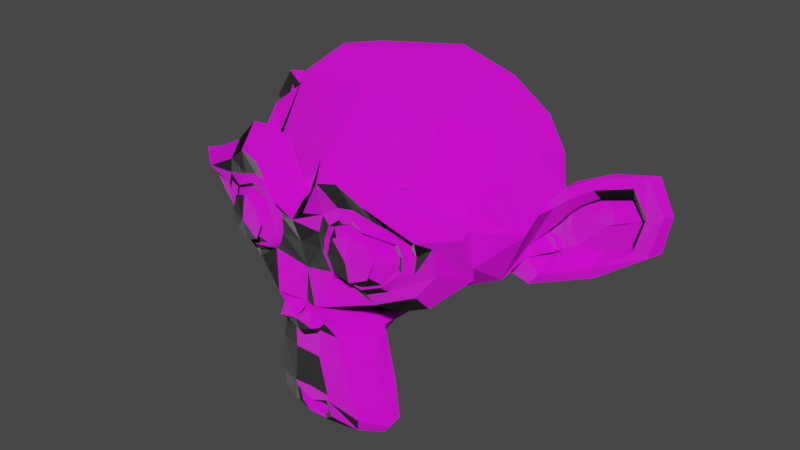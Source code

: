 # Source: monkey.blend  (saved by Blender 3.6.14; exported with 4.5.12 LTS)
import bpy
from mathutils import Matrix  # noqa: F401  (used for matrix-valued properties, if any)

bpy.ops.wm.read_factory_settings(use_empty=True)
scene = bpy.context.scene
scene.name = 'Scene'

# ---- collections
col_collection = bpy.data.collections.new('Collection'); scene.collection.children.link(col_collection)

# ---- images (referenced by path relative to the original .blend; pixels are not part of the script)
import os
ASSET_DIR = os.environ.get("B2B_ASSET_DIR", "")  # directory of the original .blend (textures are referenced by path, not embedded)
HERE = os.path.dirname(os.path.abspath(__file__))  # packed textures are extracted next to this script under _unpacked/

def load_image(name, relpath, width, height, colorspace="sRGB"):
    """Load a texture the original file referenced (path relative to the .blend, or extracted next to this script)."""
    p = next((c for c in (os.path.join(HERE, relpath), os.path.join(ASSET_DIR, relpath)) if relpath and os.path.exists(c)), "")
    if p:
        img = bpy.data.images.load(p, check_existing=True)
        img.name = name
    else:  # same state as the original file: an image datablock whose file is absent (Cycles renders it pink)
        img = bpy.data.images.new(name, width, height)
        img.source = "FILE"
        img.filepath = "//" + (relpath or name)
    img.colorspace_settings.name = colorspace
    return img
img_monkey_texture = load_image('monkey_texture', 'monkey_texture.png', 1024, 1024, 'sRGB')
img_monkey_texture_normal_png = load_image('monkey_texture_normal.png', 'monkey_texture_normal.png', 1024, 1024, 'sRGB')

# ---- materials (node trees are filled in below, after node groups)
mat_monkey_material = bpy.data.materials.new('monkey_material')
mat_monkey_material.alpha_threshold = 0.0
mat_monkey_material.use_transparent_shadow = False
mat_monkey_material.roughness = 0.5
mat_monkey_material.line_color = (0.0, 0.0, 0.0, 1.0)

# ---- material node trees
mat_monkey_material.use_nodes = True; mat_monkey_material.node_tree.nodes.clear()
_N = mat_monkey_material.node_tree.nodes; _L = mat_monkey_material.node_tree.links
n0 = _N.new('ShaderNodeOutputMaterial'); n0.name = 'Material Output'; n0.location = (300, 300)
n1 = _N.new('ShaderNodeBsdfPrincipled'); n1.name = 'Principled BSDF'; n1.location = (10, 300)
n1.distribution = 'GGX'
n1.subsurface_method = 'RANDOM_WALK_SKIN'
n1.inputs[3].default_value = 1.45
n1.inputs[27].default_value = (0.0, 0.0, 0.0, 1.0)
n1.inputs[28].default_value = 1.0
n2 = _N.new('ShaderNodeTexImage'); n2.name = 'Image Texture'; n2.location = (-496, 350)
n2.image = img_monkey_texture
n2.interpolation = 'Closest'
n3 = _N.new('ShaderNodeTexImage'); n3.name = 'Image Texture.001'; n3.location = (-448, -163)
n3.image = img_monkey_texture_normal_png
_L.new(n1.outputs[0], n0.inputs[0])
_L.new(n2.outputs[0], n1.inputs[0])
_L.new(n3.outputs[0], n1.inputs[5])
n0.is_active_output = True

# ---- world
world_world = bpy.data.worlds.new('World'); scene.world = world_world
world_world.use_nodes = True; world_world.node_tree.nodes.clear()
_N = world_world.node_tree.nodes; _L = world_world.node_tree.links
n0 = _N.new('ShaderNodeOutputWorld'); n0.name = 'World Output'; n0.location = (300, 300)
n1 = _N.new('ShaderNodeBackground'); n1.name = 'Background'; n1.location = (10, 300)
n1.inputs[0].default_value = (0.05088, 0.05088, 0.05088, 1.0)
_L.new(n1.outputs[0], n0.inputs[0])
n0.is_active_output = True
world_world.color = (0.05088, 0.05088, 0.05088)
world_world.use_sun_shadow = False
world_world.sun_shadow_jitter_overblur = 0.0

# ---- meshes
me_suzanne = bpy.data.meshes.new('Suzanne')
me_suzanne.from_pydata([(0.4375, -0.7656, 0.1641), (-0.4375, -0.7656, 0.1641), (0.5, -0.6875, 0.09375), (-0.5, -0.6875, 0.09375), (0.5469, -0.5781, 0.05469), (-0.5469, -0.5781, 0.05469), (0.3516, -0.6172, -0.02344), (-0.3516, -0.6172, -0.02344), (0.3516, -0.7188, 0.03125), (-0.3516, -0.7188, 0.03125), (0.3516, -0.7812, 0.1328), (-0.3516, -0.7812, 0.1328), (0.2734, -0.7969, 0.1641), (-0.2734, -0.7969, 0.1641), (0.2031, -0.7422, 0.09375), (-0.2031, -0.7422, 0.09375), (0.1562, -0.6484, 0.05469), (-0.1562, -0.6484, 0.05469), (0.07812, -0.6562, 0.2422), (-0.07812, -0.6562, 0.2422), (0.1406, -0.7422, 0.2422), (-0.1406, -0.7422, 0.2422), (0.2422, -0.7969, 0.2422), (-0.2422, -0.7969, 0.2422), (0.2734, -0.7969, 0.3281), (-0.2734, -0.7969, 0.3281), (0.2031, -0.7422, 0.3906), (-0.2031, -0.7422, 0.3906), (0.1562, -0.6484, 0.4375), (-0.1562, -0.6484, 0.4375), (0.3516, -0.6172, 0.5156), (-0.3516, -0.6172, 0.5156), (0.3516, -0.7188, 0.4531), (-0.3516, -0.7188, 0.4531), (0.3516, -0.7812, 0.3594), (-0.3516, -0.7812, 0.3594), (0.4375, -0.7656, 0.3281), (-0.4375, -0.7656, 0.3281), (0.5, -0.6875, 0.3906), (-0.5, -0.6875, 0.3906), (0.5469, -0.5781, 0.4375), (-0.5469, -0.5781, 0.4375), (0.625, -0.5625, 0.2422), (-0.625, -0.5625, 0.2422), (0.5625, -0.6719, 0.2422), (-0.5625, -0.6719, 0.2422), (0.4688, -0.7578, 0.2422), (-0.4688, -0.7578, 0.2422), (0.4766, -0.7734, 0.2422), (-0.4766, -0.7734, 0.2422), (0.4453, -0.7812, 0.3359), (-0.4453, -0.7812, 0.3359), (0.3516, -0.8047, 0.375), (-0.3516, -0.8047, 0.375), (0.2656, -0.8203, 0.3359), (-0.2656, -0.8203, 0.3359), (0.2266, -0.8203, 0.2422), (-0.2266, -0.8203, 0.2422), (0.2656, -0.8203, 0.1562), (-0.2656, -0.8203, 0.1562), (0.3516, -0.8281, 0.2422), (-0.3516, -0.8281, 0.2422), (0.3516, -0.8047, 0.1172), (-0.3516, -0.8047, 0.1172), (0.4453, -0.7812, 0.1562), (-0.4453, -0.7812, 0.1562), (0.0, -0.7422, 0.4297), (0.0, -0.8203, 0.3516), (0.0, -0.7344, -0.6797), (0.0, -0.7812, -0.3203), (0.0, -0.7969, -0.1875), (0.0, -0.7188, -0.7734), (0.0, -0.6016, 0.4062), (0.0, -0.5703, 0.5703), (0.0, 0.5469, 0.8984), (0.0, 0.8516, 0.5625), (0.0, 0.8281, 0.07031), (0.0, 0.3516, -0.3828), (0.2031, -0.5625, -0.1875), (-0.2031, -0.5625, -0.1875), (0.3125, -0.5703, -0.4375), (-0.3125, -0.5703, -0.4375), (0.3516, -0.5703, -0.6953), (-0.3516, -0.5703, -0.6953), (0.3672, -0.5312, -0.8906), (-0.3672, -0.5312, -0.8906), (0.3281, -0.5234, -0.9453), (-0.3281, -0.5234, -0.9453), (0.1797, -0.5547, -0.9688), (-0.1797, -0.5547, -0.9688), (0.0, -0.5781, -0.9844), (0.4375, -0.5312, -0.1406), (-0.4375, -0.5312, -0.1406), (0.6328, -0.5391, -0.03906), (-0.6328, -0.5391, -0.03906), (0.8281, -0.4453, 0.1484), (-0.8281, -0.4453, 0.1484), (0.8594, -0.5938, 0.4297), (-0.8594, -0.5938, 0.4297), (0.7109, -0.625, 0.4844), (-0.7109, -0.625, 0.4844), (0.4922, -0.6875, 0.6016), (-0.4922, -0.6875, 0.6016), (0.3203, -0.7344, 0.7578), (-0.3203, -0.7344, 0.7578), (0.1562, -0.7578, 0.7188), (-0.1562, -0.7578, 0.7188), (0.0625, -0.75, 0.4922), (-0.0625, -0.75, 0.4922), (0.1641, -0.7734, 0.4141), (-0.1641, -0.7734, 0.4141), (0.125, -0.7656, 0.3047), (-0.125, -0.7656, 0.3047), (0.2031, -0.7422, 0.09375), (-0.2031, -0.7422, 0.09375), (0.375, -0.7031, 0.01562), (-0.375, -0.7031, 0.01562), (0.4922, -0.6719, 0.0625), (-0.4922, -0.6719, 0.0625), (0.625, -0.6484, 0.1875), (-0.625, -0.6484, 0.1875), (0.6406, -0.6484, 0.2969), (-0.6406, -0.6484, 0.2969), (0.6016, -0.6641, 0.375), (-0.6016, -0.6641, 0.375), (0.4297, -0.7188, 0.4375), (-0.4297, -0.7188, 0.4375), (0.25, -0.7578, 0.4688), (-0.25, -0.7578, 0.4688), (0.0, -0.7344, -0.7656), (0.1094, -0.7344, -0.7188), (-0.1094, -0.7344, -0.7188), (0.1172, -0.7109, -0.8359), (-0.1172, -0.7109, -0.8359), (0.0625, -0.6953, -0.8828), (-0.0625, -0.6953, -0.8828), (0.0, -0.6875, -0.8906), (0.0, -0.75, -0.1953), (0.0, -0.7422, -0.1406), (0.1016, -0.7422, -0.1484), (-0.1016, -0.7422, -0.1484), (0.125, -0.75, -0.2266), (-0.125, -0.75, -0.2266), (0.08594, -0.7422, -0.2891), (-0.08594, -0.7422, -0.2891), (0.3984, -0.6719, -0.04688), (-0.3984, -0.6719, -0.04688), (0.6172, -0.625, 0.05469), (-0.6172, -0.625, 0.05469), (0.7266, -0.6016, 0.2031), (-0.7266, -0.6016, 0.2031), (0.7422, -0.6562, 0.375), (-0.7422, -0.6562, 0.375), (0.6875, -0.7266, 0.4141), (-0.6875, -0.7266, 0.4141), (0.4375, -0.7969, 0.5469), (-0.4375, -0.7969, 0.5469), (0.3125, -0.8359, 0.6406), (-0.3125, -0.8359, 0.6406), (0.2031, -0.8516, 0.6172), (-0.2031, -0.8516, 0.6172), (0.1016, -0.8438, 0.4297), (-0.1016, -0.8438, 0.4297), (0.125, -0.8125, -0.1016), (-0.125, -0.8125, -0.1016), (0.2109, -0.7109, -0.4453), (-0.2109, -0.7109, -0.4453), (0.25, -0.6875, -0.7031), (-0.25, -0.6875, -0.7031), (0.2656, -0.6641, -0.8203), (-0.2656, -0.6641, -0.8203), (0.2344, -0.6328, -0.9141), (-0.2344, -0.6328, -0.9141), (0.1641, -0.6328, -0.9297), (-0.1641, -0.6328, -0.9297), (0.0, -0.6406, -0.9453), (0.0, -0.7266, 0.04688), (0.0, -0.7656, 0.2109), (0.3281, -0.7422, 0.4766), (-0.3281, -0.7422, 0.4766), (0.1641, -0.75, 0.1406), (-0.1641, -0.75, 0.1406), (0.1328, -0.7578, 0.2109), (-0.1328, -0.7578, 0.2109), (0.1172, -0.7344, -0.6875), (-0.1172, -0.7344, -0.6875), (0.07812, -0.75, -0.4453), (-0.07812, -0.75, -0.4453), (0.0, -0.75, -0.4453), (0.0, -0.7422, -0.3281), (0.09375, -0.7812, -0.2734), (-0.09375, -0.7812, -0.2734), (0.1328, -0.7969, -0.2266), (-0.1328, -0.7969, -0.2266), (0.1094, -0.7812, -0.1328), (-0.1094, -0.7812, -0.1328), (0.03906, -0.7812, -0.125), (-0.03906, -0.7812, -0.125), (0.0, -0.8281, -0.2031), (0.04688, -0.8125, -0.1484), (-0.04688, -0.8125, -0.1484), (0.09375, -0.8125, -0.1562), (-0.09375, -0.8125, -0.1562), (0.1094, -0.8281, -0.2266), (-0.1094, -0.8281, -0.2266), (0.07812, -0.8047, -0.25), (-0.07812, -0.8047, -0.25), (0.0, -0.8047, -0.2891), (0.2578, -0.5547, -0.3125), (-0.2578, -0.5547, -0.3125), (0.1641, -0.7109, -0.2422), (-0.1641, -0.7109, -0.2422), (0.1797, -0.7109, -0.3125), (-0.1797, -0.7109, -0.3125), (0.2344, -0.5547, -0.25), (-0.2344, -0.5547, -0.25), (0.0, -0.6875, -0.875), (0.04688, -0.6875, -0.8672), (-0.04688, -0.6875, -0.8672), (0.09375, -0.7109, -0.8203), (-0.09375, -0.7109, -0.8203), (0.09375, -0.7266, -0.7422), (-0.09375, -0.7266, -0.7422), (0.0, -0.6562, -0.7812), (0.09375, -0.6641, -0.75), (-0.09375, -0.6641, -0.75), (0.09375, -0.6406, -0.8125), (-0.09375, -0.6406, -0.8125), (0.04688, -0.6328, -0.8516), (-0.04688, -0.6328, -0.8516), (0.0, -0.6328, -0.8594), (0.1719, -0.7812, 0.2188), (-0.1719, -0.7812, 0.2188), (0.1875, -0.7734, 0.1562), (-0.1875, -0.7734, 0.1562), (0.3359, -0.7578, 0.4297), (-0.3359, -0.7578, 0.4297), (0.2734, -0.7734, 0.4219), (-0.2734, -0.7734, 0.4219), (0.4219, -0.7734, 0.3984), (-0.4219, -0.7734, 0.3984), (0.5625, -0.6953, 0.3516), (-0.5625, -0.6953, 0.3516), (0.5859, -0.6875, 0.2891), (-0.5859, -0.6875, 0.2891), (0.5781, -0.6797, 0.1953), (-0.5781, -0.6797, 0.1953), (0.4766, -0.7188, 0.1016), (-0.4766, -0.7188, 0.1016), (0.375, -0.7422, 0.0625), (-0.375, -0.7422, 0.0625), (0.2266, -0.7812, 0.1094), (-0.2266, -0.7812, 0.1094), (0.1797, -0.7812, 0.2969), (-0.1797, -0.7812, 0.2969), (0.2109, -0.7812, 0.375), (-0.2109, -0.7812, 0.375), (0.2344, -0.7578, 0.3594), (-0.2344, -0.7578, 0.3594), (0.1953, -0.7578, 0.2969), (-0.1953, -0.7578, 0.2969), (0.2422, -0.7578, 0.125), (-0.2422, -0.7578, 0.125), (0.375, -0.7266, 0.08594), (-0.375, -0.7266, 0.08594), (0.4609, -0.7031, 0.1172), (-0.4609, -0.7031, 0.1172), (0.5469, -0.6719, 0.2109), (-0.5469, -0.6719, 0.2109), (0.5547, -0.6719, 0.2812), (-0.5547, -0.6719, 0.2812), (0.5312, -0.6797, 0.3359), (-0.5312, -0.6797, 0.3359), (0.4141, -0.75, 0.3906), (-0.4141, -0.75, 0.3906), (0.2812, -0.7656, 0.3984), (-0.2812, -0.7656, 0.3984), (0.3359, -0.75, 0.4062), (-0.3359, -0.75, 0.4062), (0.2031, -0.75, 0.1719), (-0.2031, -0.75, 0.1719), (0.1953, -0.75, 0.2266), (-0.1953, -0.75, 0.2266), (0.1094, -0.6094, 0.4609), (-0.1094, -0.6094, 0.4609), (0.1953, -0.6172, 0.6641), (-0.1953, -0.6172, 0.6641), (0.3359, -0.5938, 0.6875), (-0.3359, -0.5938, 0.6875), (0.4844, -0.5547, 0.5547), (-0.4844, -0.5547, 0.5547), (0.6797, -0.4922, 0.4531), (-0.6797, -0.4922, 0.4531), (0.7969, -0.4609, 0.4062), (-0.7969, -0.4609, 0.4062), (0.7734, -0.375, 0.1641), (-0.7734, -0.375, 0.1641), (0.6016, -0.4141, 0.0), (-0.6016, -0.4141, 0.0), (0.4375, -0.4688, -0.09375), (-0.4375, -0.4688, -0.09375), (0.0, -0.2891, 0.8984), (0.0, 0.07812, 0.9844), (0.0, 0.6719, -0.1953), (0.0, -0.1875, -0.4609), (0.0, -0.4609, -0.9766), (0.0, -0.3438, -0.8047), (0.0, -0.3203, -0.5703), (0.0, -0.2812, -0.4844), (0.8516, -0.05469, 0.2344), (-0.8516, -0.05469, 0.2344), (0.8594, 0.04688, 0.3203), (-0.8594, 0.04688, 0.3203), (0.7734, 0.4375, 0.2656), (-0.7734, 0.4375, 0.2656), (0.4609, 0.7031, 0.4375), (-0.4609, 0.7031, 0.4375), (0.7344, -0.07031, -0.04688), (-0.7344, -0.07031, -0.04688), (0.5938, 0.1641, -0.125), (-0.5938, 0.1641, -0.125), (0.6406, 0.4297, -0.007812), (-0.6406, 0.4297, -0.007812), (0.3359, 0.6641, 0.05469), (-0.3359, 0.6641, 0.05469), (0.2344, -0.4062, -0.3516), (-0.2344, -0.4062, -0.3516), (0.1797, -0.2578, -0.4141), (-0.1797, -0.2578, -0.4141), (0.2891, -0.3828, -0.7109), (-0.2891, -0.3828, -0.7109), (0.25, -0.3906, -0.5), (-0.25, -0.3906, -0.5), (0.3281, -0.3984, -0.9141), (-0.3281, -0.3984, -0.9141), (0.1406, -0.3672, -0.7578), (-0.1406, -0.3672, -0.7578), (0.125, -0.3594, -0.5391), (-0.125, -0.3594, -0.5391), (0.1641, -0.4375, -0.9453), (-0.1641, -0.4375, -0.9453), (0.2188, -0.4297, -0.2812), (-0.2188, -0.4297, -0.2812), (0.2109, -0.4688, -0.2266), (-0.2109, -0.4688, -0.2266), (0.2031, -0.5, -0.1719), (-0.2031, -0.5, -0.1719), (0.2109, -0.1641, -0.3906), (-0.2109, -0.1641, -0.3906), (0.2969, 0.2656, -0.3125), (-0.2969, 0.2656, -0.3125), (0.3438, 0.5391, -0.1484), (-0.3438, 0.5391, -0.1484), (0.4531, 0.3828, 0.8672), (-0.4531, 0.3828, 0.8672), (0.4531, 0.07031, 0.9297), (-0.4531, 0.07031, 0.9297), (0.4531, -0.2344, 0.8516), (-0.4531, -0.2344, 0.8516), (0.4609, -0.4297, 0.5234), (-0.4609, -0.4297, 0.5234), (0.7266, -0.3359, 0.4062), (-0.7266, -0.3359, 0.4062), (0.6328, -0.2812, 0.4531), (-0.6328, -0.2812, 0.4531), (0.6406, -0.05469, 0.7031), (-0.6406, -0.05469, 0.7031), (0.7969, -0.125, 0.5625), (-0.7969, -0.125, 0.5625), (0.7969, 0.1172, 0.6172), (-0.7969, 0.1172, 0.6172), (0.6406, 0.1953, 0.75), (-0.6406, 0.1953, 0.75), (0.6406, 0.4453, 0.6797), (-0.6406, 0.4453, 0.6797), (0.7969, 0.3594, 0.5391), (-0.7969, 0.3594, 0.5391), (0.6172, 0.5859, 0.3281), (-0.6172, 0.5859, 0.3281), (0.4844, 0.5469, 0.02344), (-0.4844, 0.5469, 0.02344), (0.8203, 0.2031, 0.3281), (-0.8203, 0.2031, 0.3281), (0.4062, -0.1484, -0.1719), (-0.4062, -0.1484, -0.1719), (0.4297, 0.2109, -0.1953), (-0.4297, 0.2109, -0.1953), (0.8906, 0.2344, 0.4062), (-0.8906, 0.2344, 0.4062), (0.7734, 0.125, -0.1406), (-0.7734, 0.125, -0.1406), (1.039, 0.3281, -0.1016), (-1.039, 0.3281, -0.1016), (1.281, 0.4297, 0.05469), (-1.281, 0.4297, 0.05469), (1.352, 0.4219, 0.3203), (-1.352, 0.4219, 0.3203), (1.234, 0.4219, 0.5078), (-1.234, 0.4219, 0.5078), (1.023, 0.3125, 0.4766), (-1.023, 0.3125, 0.4766), (1.016, 0.2891, 0.4141), (-1.016, 0.2891, 0.4141), (1.188, 0.3906, 0.4375), (-1.188, 0.3906, 0.4375), (1.266, 0.4062, 0.2891), (-1.266, 0.4062, 0.2891), (1.211, 0.4062, 0.07812), (-1.211, 0.4062, 0.07812), (1.031, 0.3047, -0.03906), (-1.031, 0.3047, -0.03906), (0.8281, 0.1328, -0.07031), (-0.8281, 0.1328, -0.07031), (0.9219, 0.2188, 0.3594), (-0.9219, 0.2188, 0.3594), (0.9453, 0.2891, 0.3047), (-0.9453, 0.2891, 0.3047), (0.8828, 0.2109, -0.02344), (-0.8828, 0.2109, -0.02344), (1.039, 0.3672, 0.0), (-1.039, 0.3672, 0.0), (1.188, 0.4453, 0.09375), (-1.188, 0.4453, 0.09375), (1.234, 0.4453, 0.25), (-1.234, 0.4453, 0.25), (1.172, 0.4375, 0.3594), (-1.172, 0.4375, 0.3594), (1.023, 0.3594, 0.3438), (-1.023, 0.3594, 0.3438), (0.8438, 0.2109, 0.2891), (-0.8438, 0.2109, 0.2891), (0.8359, 0.2734, 0.1719), (-0.8359, 0.2734, 0.1719), (0.7578, 0.2734, 0.09375), (-0.7578, 0.2734, 0.09375), (0.8203, 0.2734, 0.08594), (-0.8203, 0.2734, 0.08594), (0.8438, 0.2734, 0.01562), (-0.8438, 0.2734, 0.01562), (0.8125, 0.2734, -0.01562), (-0.8125, 0.2734, -0.01562), (0.7266, 0.07031, 0.0), (-0.7266, 0.07031, 0.0), (0.7188, 0.1719, -0.02344), (-0.7188, 0.1719, -0.02344), (0.7188, 0.1875, 0.03906), (-0.7188, 0.1875, 0.03906), (0.7969, 0.2109, 0.2031), (-0.7969, 0.2109, 0.2031), (0.8906, 0.2656, 0.2422), (-0.8906, 0.2656, 0.2422), (0.8906, 0.3203, 0.2344), (-0.8906, 0.3203, 0.2344), (0.8125, 0.3203, -0.01562), (-0.8125, 0.3203, -0.01562), (0.8516, 0.3203, 0.01562), (-0.8516, 0.3203, 0.01562), (0.8281, 0.3203, 0.07812), (-0.8281, 0.3203, 0.07812), (0.7656, 0.3203, 0.09375), (-0.7656, 0.3203, 0.09375), (0.8438, 0.3203, 0.1719), (-0.8438, 0.3203, 0.1719), (1.039, 0.4141, 0.3281), (-1.039, 0.4141, 0.3281), (1.188, 0.4844, 0.3438), (-1.188, 0.4844, 0.3438), (1.258, 0.4922, 0.2422), (-1.258, 0.4922, 0.2422), (1.211, 0.4844, 0.08594), (-1.211, 0.4844, 0.08594), (1.047, 0.4219, 0.0), (-1.047, 0.4219, 0.0), (0.8828, 0.2656, -0.01562), (-0.8828, 0.2656, -0.01562), (0.9531, 0.3438, 0.2891), (-0.9531, 0.3438, 0.2891), (0.8906, 0.3281, 0.1094), (-0.8906, 0.3281, 0.1094), (0.9375, 0.3359, 0.0625), (-0.9375, 0.3359, 0.0625), (1.0, 0.3672, 0.125), (-1.0, 0.3672, 0.125), (0.9609, 0.3516, 0.1719), (-0.9609, 0.3516, 0.1719), (1.016, 0.375, 0.2344), (-1.016, 0.375, 0.2344), (1.055, 0.3828, 0.1875), (-1.055, 0.3828, 0.1875), (1.109, 0.3906, 0.2109), (-1.109, 0.3906, 0.2109), (1.086, 0.3906, 0.2734), (-1.086, 0.3906, 0.2734), (1.023, 0.4844, 0.4375), (-1.023, 0.4844, 0.4375), (1.25, 0.5469, 0.4688), (-1.25, 0.5469, 0.4688), (1.367, 0.5, 0.2969), (-1.367, 0.5, 0.2969), (1.312, 0.5312, 0.05469), (-1.312, 0.5312, 0.05469), (1.039, 0.4922, -0.08594), (-1.039, 0.4922, -0.08594), (0.7891, 0.3281, -0.125), (-0.7891, 0.3281, -0.125), (0.8594, 0.3828, 0.3828), (-0.8594, 0.3828, 0.3828)], [], [(46, 0, 2, 44), (3, 1, 47, 45), (44, 2, 4, 42), (5, 3, 45, 43), (2, 8, 6, 4), (7, 9, 3, 5), (0, 10, 8, 2), (9, 11, 1, 3), (10, 12, 14, 8), (15, 13, 11, 9), (8, 14, 16, 6), (17, 15, 9, 7), (14, 20, 18, 16), (19, 21, 15, 17), (12, 22, 20, 14), (21, 23, 13, 15), (22, 24, 26, 20), (27, 25, 23, 21), (20, 26, 28, 18), (29, 27, 21, 19), (26, 32, 30, 28), (31, 33, 27, 29), (24, 34, 32, 26), (33, 35, 25, 27), (34, 36, 38, 32), (39, 37, 35, 33), (32, 38, 40, 30), (41, 39, 33, 31), (38, 44, 42, 40), (43, 45, 39, 41), (36, 46, 44, 38), (45, 47, 37, 39), (46, 36, 50, 48), (51, 37, 47, 49), (36, 34, 52, 50), (53, 35, 37, 51), (34, 24, 54, 52), (55, 25, 35, 53), (24, 22, 56, 54), (57, 23, 25, 55), (22, 12, 58, 56), (59, 13, 23, 57), (12, 10, 62, 58), (63, 11, 13, 59), (10, 0, 64, 62), (65, 1, 11, 63), (0, 46, 48, 64), (49, 47, 1, 65), (60, 64, 48), (49, 65, 61), (62, 64, 60), (61, 65, 63), (60, 58, 62), (63, 59, 61), (60, 56, 58), (59, 57, 61), (60, 54, 56), (57, 55, 61), (60, 52, 54), (55, 53, 61), (60, 50, 52), (53, 51, 61), (60, 48, 50), (51, 49, 61), (88, 173, 175, 90), (175, 174, 89, 90), (86, 171, 173, 88), (174, 172, 87, 89), (84, 169, 171, 86), (172, 170, 85, 87), (82, 167, 169, 84), (170, 168, 83, 85), (80, 165, 167, 82), (168, 166, 81, 83), (78, 91, 145, 163), (146, 92, 79, 164), (91, 93, 147, 145), (148, 94, 92, 146), (93, 95, 149, 147), (150, 96, 94, 148), (95, 97, 151, 149), (152, 98, 96, 150), (97, 99, 153, 151), (154, 100, 98, 152), (99, 101, 155, 153), (156, 102, 100, 154), (101, 103, 157, 155), (158, 104, 102, 156), (103, 105, 159, 157), (160, 106, 104, 158), (105, 107, 161, 159), (162, 108, 106, 160), (107, 66, 67, 161), (67, 66, 108, 162), (109, 127, 159, 161), (160, 128, 110, 162), (127, 178, 157, 159), (158, 179, 128, 160), (125, 155, 157, 178), (158, 156, 126, 179), (123, 153, 155, 125), (156, 154, 124, 126), (121, 151, 153, 123), (154, 152, 122, 124), (119, 149, 151, 121), (152, 150, 120, 122), (117, 147, 149, 119), (150, 148, 118, 120), (115, 145, 147, 117), (148, 146, 116, 118), (113, 163, 145, 115), (146, 164, 114, 116), (113, 180, 176, 163), (176, 181, 114, 164), (109, 161, 67, 111), (67, 162, 110, 112), (111, 67, 177, 182), (177, 67, 112, 183), (176, 180, 182, 177), (183, 181, 176, 177), (134, 136, 175, 173), (175, 136, 135, 174), (132, 134, 173, 171), (174, 135, 133, 172), (130, 132, 171, 169), (172, 133, 131, 170), (165, 186, 184, 167), (185, 187, 166, 168), (130, 169, 167, 184), (168, 170, 131, 185), (143, 189, 188, 186), (188, 189, 144, 187), (184, 186, 188, 68), (188, 187, 185, 68), (129, 130, 184, 68), (185, 131, 129, 68), (141, 192, 190, 143), (191, 193, 142, 144), (139, 194, 192, 141), (193, 195, 140, 142), (138, 196, 194, 139), (195, 197, 138, 140), (137, 70, 196, 138), (197, 70, 137, 138), (189, 143, 190, 69), (191, 144, 189, 69), (69, 190, 205, 207), (206, 191, 69, 207), (70, 198, 199, 196), (200, 198, 70, 197), (196, 199, 201, 194), (202, 200, 197, 195), (194, 201, 203, 192), (204, 202, 195, 193), (192, 203, 205, 190), (206, 204, 193, 191), (198, 203, 201, 199), (202, 204, 198, 200), (198, 207, 205, 203), (206, 207, 198, 204), (138, 139, 163, 176), (164, 140, 138, 176), (139, 141, 210, 163), (211, 142, 140, 164), (141, 143, 212, 210), (213, 144, 142, 211), (143, 186, 165, 212), (166, 187, 144, 213), (80, 208, 212, 165), (213, 209, 81, 166), (208, 214, 210, 212), (211, 215, 209, 213), (78, 163, 210, 214), (211, 164, 79, 215), (130, 129, 71, 221), (71, 129, 131, 222), (132, 130, 221, 219), (222, 131, 133, 220), (134, 132, 219, 217), (220, 133, 135, 218), (136, 134, 217, 216), (218, 135, 136, 216), (216, 217, 228, 230), (229, 218, 216, 230), (217, 219, 226, 228), (227, 220, 218, 229), (219, 221, 224, 226), (225, 222, 220, 227), (221, 71, 223, 224), (223, 71, 222, 225), (223, 230, 228, 224), (229, 230, 223, 225), (224, 228, 226), (227, 229, 225), (182, 180, 233, 231), (234, 181, 183, 232), (111, 182, 231, 253), (232, 183, 112, 254), (109, 111, 253, 255), (254, 112, 110, 256), (180, 113, 251, 233), (252, 114, 181, 234), (113, 115, 249, 251), (250, 116, 114, 252), (115, 117, 247, 249), (248, 118, 116, 250), (117, 119, 245, 247), (246, 120, 118, 248), (119, 121, 243, 245), (244, 122, 120, 246), (121, 123, 241, 243), (242, 124, 122, 244), (123, 125, 239, 241), (240, 126, 124, 242), (125, 178, 235, 239), (236, 179, 126, 240), (178, 127, 237, 235), (238, 128, 179, 236), (127, 109, 255, 237), (256, 110, 128, 238), (237, 255, 257, 275), (258, 256, 238, 276), (235, 237, 275, 277), (276, 238, 236, 278), (239, 235, 277, 273), (278, 236, 240, 274), (241, 239, 273, 271), (274, 240, 242, 272), (243, 241, 271, 269), (272, 242, 244, 270), (245, 243, 269, 267), (270, 244, 246, 268), (247, 245, 267, 265), (268, 246, 248, 266), (249, 247, 265, 263), (266, 248, 250, 264), (251, 249, 263, 261), (264, 250, 252, 262), (233, 251, 261, 279), (262, 252, 234, 280), (255, 253, 259, 257), (260, 254, 256, 258), (253, 231, 281, 259), (282, 232, 254, 260), (231, 233, 279, 281), (280, 234, 232, 282), (66, 107, 283, 72), (284, 108, 66, 72), (107, 105, 285, 283), (286, 106, 108, 284), (105, 103, 287, 285), (288, 104, 106, 286), (103, 101, 289, 287), (290, 102, 104, 288), (101, 99, 291, 289), (292, 100, 102, 290), (99, 97, 293, 291), (294, 98, 100, 292), (97, 95, 295, 293), (296, 96, 98, 294), (95, 93, 297, 295), (298, 94, 96, 296), (93, 91, 299, 297), (300, 92, 94, 298), (307, 308, 327, 337), (328, 308, 307, 338), (306, 307, 337, 335), (338, 307, 306, 336), (305, 306, 335, 339), (336, 306, 305, 340), (88, 90, 305, 339), (305, 90, 89, 340), (86, 88, 339, 333), (340, 89, 87, 334), (84, 86, 333, 329), (334, 87, 85, 330), (82, 84, 329, 331), (330, 85, 83, 332), (329, 335, 337, 331), (338, 336, 330, 332), (329, 333, 339, 335), (340, 334, 330, 336), (325, 331, 337, 327), (338, 332, 326, 328), (80, 82, 331, 325), (332, 83, 81, 326), (208, 341, 343, 214), (344, 342, 209, 215), (80, 325, 341, 208), (342, 326, 81, 209), (78, 214, 343, 345), (344, 215, 79, 346), (78, 345, 299, 91), (300, 346, 79, 92), (76, 323, 351, 303), (352, 324, 76, 303), (303, 351, 349, 77), (350, 352, 303, 77), (77, 349, 347, 304), (348, 350, 77, 304), (304, 347, 327, 308), (328, 348, 304, 308), (325, 327, 347, 341), (348, 328, 326, 342), (295, 297, 317, 309), (318, 298, 296, 310), (75, 315, 323, 76), (324, 316, 75, 76), (301, 357, 355, 302), (356, 358, 301, 302), (302, 355, 353, 74), (354, 356, 302, 74), (74, 353, 315, 75), (316, 354, 74, 75), (291, 293, 361, 363), (362, 294, 292, 364), (363, 361, 367, 365), (368, 362, 364, 366), (365, 367, 369, 371), (370, 368, 366, 372), (371, 369, 375, 373), (376, 370, 372, 374), (313, 377, 373, 375), (374, 378, 314, 376), (315, 353, 373, 377), (374, 354, 316, 378), (353, 355, 371, 373), (372, 356, 354, 374), (355, 357, 365, 371), (366, 358, 356, 372), (357, 359, 363, 365), (364, 360, 358, 366), (289, 291, 363, 359), (364, 292, 290, 360), (73, 359, 357, 301), (358, 360, 73, 301), (283, 285, 287, 289), (288, 286, 284, 290), (283, 289, 359, 73), (360, 290, 284, 73), (72, 283, 73), (73, 284, 72), (293, 295, 309, 361), (310, 296, 294, 362), (309, 311, 367, 361), (368, 312, 310, 362), (311, 381, 369, 367), (370, 382, 312, 368), (313, 375, 369, 381), (370, 376, 314, 382), (347, 349, 385, 383), (386, 350, 348, 384), (317, 383, 385, 319), (386, 384, 318, 320), (297, 299, 383, 317), (384, 300, 298, 318), (299, 343, 341, 383), (342, 344, 300, 384), (341, 347, 383), (384, 348, 342), (299, 345, 343), (344, 346, 300), (313, 321, 379, 377), (380, 322, 314, 378), (315, 377, 379, 323), (380, 378, 316, 324), (319, 385, 379, 321), (380, 386, 320, 322), (349, 351, 379, 385), (380, 352, 350, 386), (323, 379, 351), (352, 380, 324), (399, 387, 413, 401), (414, 388, 400, 402), (399, 401, 403, 397), (404, 402, 400, 398), (397, 403, 405, 395), (406, 404, 398, 396), (395, 405, 407, 393), (408, 406, 396, 394), (393, 407, 409, 391), (410, 408, 394, 392), (391, 409, 411, 389), (412, 410, 392, 390), (409, 419, 417, 411), (418, 420, 410, 412), (407, 421, 419, 409), (420, 422, 408, 410), (405, 423, 421, 407), (422, 424, 406, 408), (403, 425, 423, 405), (424, 426, 404, 406), (401, 427, 425, 403), (426, 428, 402, 404), (401, 413, 415, 427), (416, 414, 402, 428), (317, 319, 443, 441), (444, 320, 318, 442), (319, 389, 411, 443), (412, 390, 320, 444), (309, 317, 441, 311), (442, 318, 310, 312), (381, 429, 413, 387), (414, 430, 382, 388), (411, 417, 439, 443), (440, 418, 412, 444), (437, 445, 443, 439), (444, 446, 438, 440), (433, 445, 437, 435), (438, 446, 434, 436), (431, 447, 445, 433), (446, 448, 432, 434), (429, 447, 431, 449), (432, 448, 430, 450), (413, 429, 449, 415), (450, 430, 414, 416), (311, 447, 429, 381), (430, 448, 312, 382), (311, 441, 445, 447), (446, 442, 312, 448), (441, 443, 445), (446, 444, 442), (415, 449, 451, 475), (452, 450, 416, 476), (449, 431, 461, 451), (462, 432, 450, 452), (431, 433, 459, 461), (460, 434, 432, 462), (433, 435, 457, 459), (458, 436, 434, 460), (435, 437, 455, 457), (456, 438, 436, 458), (437, 439, 453, 455), (454, 440, 438, 456), (439, 417, 473, 453), (474, 418, 440, 454), (427, 415, 475, 463), (476, 416, 428, 464), (425, 427, 463, 465), (464, 428, 426, 466), (423, 425, 465, 467), (466, 426, 424, 468), (421, 423, 467, 469), (468, 424, 422, 470), (419, 421, 469, 471), (470, 422, 420, 472), (417, 419, 471, 473), (472, 420, 418, 474), (457, 455, 479, 477), (480, 456, 458, 478), (477, 479, 481, 483), (482, 480, 478, 484), (483, 481, 487, 485), (488, 482, 484, 486), (485, 487, 489, 491), (490, 488, 486, 492), (463, 475, 485, 491), (486, 476, 464, 492), (451, 483, 485, 475), (486, 484, 452, 476), (451, 461, 477, 483), (478, 462, 452, 484), (457, 477, 461, 459), (462, 478, 458, 460), (453, 473, 479, 455), (480, 474, 454, 456), (471, 481, 479, 473), (480, 482, 472, 474), (469, 487, 481, 471), (482, 488, 470, 472), (467, 489, 487, 469), (488, 490, 468, 470), (465, 491, 489, 467), (490, 492, 466, 468), (463, 491, 465), (466, 492, 464), (391, 389, 503, 501), (504, 390, 392, 502), (393, 391, 501, 499), (502, 392, 394, 500), (395, 393, 499, 497), (500, 394, 396, 498), (397, 395, 497, 495), (498, 396, 398, 496), (399, 397, 495, 493), (496, 398, 400, 494), (387, 399, 493, 505), (494, 400, 388, 506), (493, 501, 503, 505), (504, 502, 494, 506), (493, 495, 499, 501), (500, 496, 494, 502), (495, 497, 499), (500, 498, 496), (313, 381, 387, 505), (388, 382, 314, 506), (313, 505, 503, 321), (504, 506, 314, 322), (319, 321, 503, 389), (504, 322, 320, 390)])
_uv = me_suzanne.uv_layers.new(name='UVMap')
_uv.uv.foreach_set('vector', [0.891, 0.5901, 0.8706, 0.5896, 0.8601, 0.5601, 0.9046, 0.5594, 0.8562, 0.8505, 0.8681, 0.8215, 0.8884, 0.822, 0.9006, 0.8532, 0.9046, 0.5594, 0.8601, 0.5601, 0.853, 0.5216, 0.9202, 0.5245, 0.8475, 0.8887, 0.8562, 0.8505, 0.9006, 0.8532, 0.9147, 0.8887, 0.8601, 0.5601, 0.8289, 0.5908, 0.7985, 0.5695, 0.853, 0.5216, 0.7951, 0.8384, 0.8264, 0.8185, 0.8562, 0.8505, 0.8475, 0.8887, 0.8706, 0.5896, 0.8544, 0.6048, 0.8289, 0.5908, 0.8601, 0.5601, 0.8264, 0.8185, 0.8525, 0.8057, 0.8681, 0.8215, 0.8562, 0.8505, 0.8544, 0.6048, 0.8541, 0.6255, 0.8282, 0.6334, 0.8289, 0.5908, 0.8276, 0.776, 0.8532, 0.785, 0.8525, 0.8057, 0.8264, 0.8185, 0.8289, 0.5908, 0.8282, 0.6334, 0.791, 0.6454, 0.7985, 0.5695, 0.791, 0.7622, 0.8276, 0.776, 0.8264, 0.8185, 0.7951, 0.8384, 0.8282, 0.6334, 0.8552, 0.6685, 0.8424, 0.7025, 0.791, 0.6454, 0.8448, 0.7075, 0.8561, 0.742, 0.8276, 0.776, 0.791, 0.7622, 0.8541, 0.6255, 0.8675, 0.6423, 0.8552, 0.6685, 0.8282, 0.6334, 0.8561, 0.742, 0.8673, 0.7688, 0.8532, 0.785, 0.8276, 0.776, 0.8675, 0.6423, 0.8905, 0.6419, 0.9004, 0.667, 0.8552, 0.6685, 0.9012, 0.7456, 0.8902, 0.7702, 0.8673, 0.7688, 0.8561, 0.742, 0.8552, 0.6685, 0.9004, 0.667, 0.9189, 0.6997, 0.8424, 0.7025, 0.9212, 0.7137, 0.9012, 0.7456, 0.8561, 0.742, 0.8448, 0.7075, 0.9004, 0.667, 0.9319, 0.6368, 0.9684, 0.6453, 0.9189, 0.6997, 0.9682, 0.7702, 0.9314, 0.7771, 0.9012, 0.7456, 0.9212, 0.7137, 0.8905, 0.6419, 0.9059, 0.6279, 0.9319, 0.6368, 0.9004, 0.667, 0.9314, 0.7771, 0.905, 0.7849, 0.8902, 0.7702, 0.9012, 0.7456, 0.9059, 0.6279, 0.9062, 0.6057, 0.9337, 0.593, 0.9319, 0.6368, 0.9312, 0.8209, 0.9044, 0.807, 0.905, 0.7849, 0.9314, 0.7771, 0.9319, 0.6368, 0.9337, 0.593, 0.9684, 0.5738, 0.9684, 0.6453, 0.965, 0.8417, 0.9312, 0.8209, 0.9314, 0.7771, 0.9682, 0.7702, 0.9337, 0.593, 0.9046, 0.5594, 0.9202, 0.5245, 0.9684, 0.5738, 0.9147, 0.8887, 0.9006, 0.8532, 0.9312, 0.8209, 0.965, 0.8417, 0.9062, 0.6057, 0.891, 0.5901, 0.9046, 0.5594, 0.9337, 0.593, 0.9006, 0.8532, 0.8884, 0.822, 0.9044, 0.807, 0.9312, 0.8209, 0.891, 0.5901, 0.9062, 0.6057, 0.9024, 0.6079, 0.8896, 0.5933, 0.9006, 0.8047, 0.9044, 0.807, 0.8884, 0.822, 0.8872, 0.8187, 0.9062, 0.6057, 0.9059, 0.6279, 0.8998, 0.6263, 0.9024, 0.6079, 0.8988, 0.7862, 0.905, 0.7849, 0.9044, 0.807, 0.9006, 0.8047, 0.9059, 0.6279, 0.8905, 0.6419, 0.8878, 0.6365, 0.8998, 0.6263, 0.8874, 0.7754, 0.8902, 0.7702, 0.905, 0.7849, 0.8988, 0.7862, 0.8905, 0.6419, 0.8675, 0.6423, 0.8709, 0.6352, 0.8878, 0.6365, 0.8704, 0.776, 0.8673, 0.7688, 0.8902, 0.7702, 0.8874, 0.7754, 0.8675, 0.6423, 0.8541, 0.6255, 0.8599, 0.6239, 0.8709, 0.6352, 0.8589, 0.7868, 0.8532, 0.785, 0.8673, 0.7688, 0.8704, 0.776, 0.8541, 0.6255, 0.8544, 0.6048, 0.8597, 0.6082, 0.8599, 0.6239, 0.8579, 0.8025, 0.8525, 0.8057, 0.8532, 0.785, 0.8589, 0.7868, 0.8544, 0.6048, 0.8706, 0.5896, 0.8717, 0.594, 0.8597, 0.6082, 0.8693, 0.8172, 0.8681, 0.8215, 0.8525, 0.8057, 0.8579, 0.8025, 0.8706, 0.5896, 0.891, 0.5901, 0.8896, 0.5933, 0.8717, 0.594, 0.8872, 0.8187, 0.8884, 0.822, 0.8681, 0.8215, 0.8693, 0.8172, 0.8794, 0.6165, 0.8717, 0.594, 0.8896, 0.5933, 0.8872, 0.8187, 0.8693, 0.8172, 0.878, 0.7951, 0.8597, 0.6082, 0.8717, 0.594, 0.8794, 0.6165, 0.878, 0.7951, 0.8693, 0.8172, 0.8579, 0.8025, 0.8794, 0.6165, 0.8599, 0.6239, 0.8597, 0.6082, 0.8579, 0.8025, 0.8589, 0.7868, 0.878, 0.7951, 0.8794, 0.6165, 0.8709, 0.6352, 0.8599, 0.6239, 0.8589, 0.7868, 0.8704, 0.776, 0.878, 0.7951, 0.8794, 0.6165, 0.8878, 0.6365, 0.8709, 0.6352, 0.8704, 0.776, 0.8874, 0.7754, 0.878, 0.7951, 0.8794, 0.6165, 0.8998, 0.6263, 0.8878, 0.6365, 0.8874, 0.7754, 0.8988, 0.7862, 0.878, 0.7951, 0.8794, 0.6165, 0.9024, 0.6079, 0.8998, 0.6263, 0.8988, 0.7862, 0.9006, 0.8047, 0.878, 0.7951, 0.8794, 0.6165, 0.8896, 0.5933, 0.9024, 0.6079, 0.9006, 0.8047, 0.8872, 0.8187, 0.878, 0.7951, 0.5403, 0.05381, 0.5364, 0.06207, 0.5189, 0.05968, 0.5189, 0.05029, 0.5189, 0.05968, 0.5015, 0.06204, 0.4976, 0.05377, 0.5189, 0.05029, 0.5519, 0.05834, 0.5428, 0.06409, 0.5364, 0.06207, 0.5403, 0.05381, 0.5015, 0.06204, 0.4951, 0.06405, 0.486, 0.05827, 0.4976, 0.05377, 0.5551, 0.0619, 0.5463, 0.07267, 0.5428, 0.06409, 0.5519, 0.05834, 0.4951, 0.06405, 0.4916, 0.07262, 0.4828, 0.06183, 0.486, 0.05827, 0.5638, 0.07659, 0.5483, 0.08489, 0.5463, 0.07267, 0.5551, 0.0619, 0.4916, 0.07262, 0.4895, 0.08486, 0.474, 0.07651, 0.4828, 0.06183, 0.5831, 0.1085, 0.5556, 0.1217, 0.5483, 0.08489, 0.5638, 0.07659, 0.4895, 0.08486, 0.4822, 0.1218, 0.4545, 0.1085, 0.474, 0.07651, 0.6055, 0.1651, 0.6474, 0.2005, 0.6215, 0.2278, 0.5531, 0.2096, 0.4165, 0.2295, 0.3897, 0.2019, 0.432, 0.1656, 0.4853, 0.2101, 0.6474, 0.2005, 0.6764, 0.2332, 0.6648, 0.2532, 0.6215, 0.2278, 0.3727, 0.2564, 0.3603, 0.2359, 0.3897, 0.2019, 0.4165, 0.2295, 0.6764, 0.2332, 0.7153, 0.2654, 0.6839, 0.28, 0.6648, 0.2532, 0.3537, 0.2846, 0.3205, 0.2703, 0.3603, 0.2359, 0.3727, 0.2564, 0.7153, 0.2654, 0.7073, 0.3101, 0.6875, 0.3115, 0.6839, 0.28, 0.3512, 0.3174, 0.3307, 0.3169, 0.3205, 0.2703, 0.3537, 0.2846, 0.7073, 0.3101, 0.6974, 0.3327, 0.6768, 0.3239, 0.6875, 0.3115, 0.3627, 0.3297, 0.342, 0.3397, 0.3307, 0.3169, 0.3512, 0.3174, 0.6974, 0.3327, 0.6628, 0.3725, 0.6391, 0.3573, 0.6768, 0.3239, 0.4028, 0.3621, 0.3793, 0.3787, 0.342, 0.3397, 0.3627, 0.3297, 0.6628, 0.3725, 0.6268, 0.3958, 0.6183, 0.3752, 0.6391, 0.3573, 0.4246, 0.3793, 0.4169, 0.4006, 0.3793, 0.3787, 0.4028, 0.3621, 0.6268, 0.3958, 0.6048, 0.3978, 0.6008, 0.3779, 0.6183, 0.3752, 0.4424, 0.3812, 0.4393, 0.4015, 0.4169, 0.4006, 0.4246, 0.3793, 0.6048, 0.3978, 0.5531, 0.3905, 0.5597, 0.357, 0.6008, 0.3779, 0.4829, 0.3585, 0.4909, 0.3919, 0.4393, 0.4015, 0.4424, 0.3812, 0.5531, 0.3905, 0.5219, 0.386, 0.5211, 0.3439, 0.5597, 0.357, 0.5211, 0.3439, 0.5219, 0.386, 0.4909, 0.3919, 0.4829, 0.3585, 0.5773, 0.3402, 0.5998, 0.3448, 0.6008, 0.3779, 0.5597, 0.357, 0.4424, 0.3812, 0.442, 0.3478, 0.4646, 0.3422, 0.4829, 0.3585, 0.5998, 0.3448, 0.6155, 0.342, 0.6183, 0.3752, 0.6008, 0.3779, 0.4246, 0.3793, 0.426, 0.3456, 0.442, 0.3478, 0.4424, 0.3812, 0.6345, 0.3323, 0.6391, 0.3573, 0.6183, 0.3752, 0.6155, 0.342, 0.4246, 0.3793, 0.4028, 0.3621, 0.4064, 0.3365, 0.426, 0.3456, 0.6624, 0.3128, 0.6768, 0.3239, 0.6391, 0.3573, 0.6345, 0.3323, 0.4028, 0.3621, 0.3627, 0.3297, 0.3771, 0.3177, 0.4064, 0.3365, 0.6684, 0.298, 0.6875, 0.3115, 0.6768, 0.3239, 0.6624, 0.3128, 0.3627, 0.3297, 0.3512, 0.3174, 0.3703, 0.3026, 0.3771, 0.3177, 0.6641, 0.2779, 0.6839, 0.28, 0.6875, 0.3115, 0.6684, 0.298, 0.3512, 0.3174, 0.3537, 0.2846, 0.3741, 0.2818, 0.3703, 0.3026, 0.6392, 0.253, 0.6648, 0.2532, 0.6839, 0.28, 0.6641, 0.2779, 0.3537, 0.2846, 0.3727, 0.2564, 0.3989, 0.2556, 0.3741, 0.2818, 0.614, 0.2427, 0.6215, 0.2278, 0.6648, 0.2532, 0.6392, 0.253, 0.3727, 0.2564, 0.4165, 0.2295, 0.4245, 0.2445, 0.3989, 0.2556, 0.5729, 0.2586, 0.5531, 0.2096, 0.6215, 0.2278, 0.614, 0.2427, 0.4165, 0.2295, 0.4853, 0.2101, 0.4664, 0.2597, 0.4245, 0.2445, 0.5729, 0.2586, 0.5639, 0.272, 0.5198, 0.2489, 0.5531, 0.2096, 0.5198, 0.2489, 0.4759, 0.2731, 0.4664, 0.2597, 0.4853, 0.2101, 0.5773, 0.3402, 0.5597, 0.357, 0.5211, 0.3439, 0.5585, 0.3166, 0.5211, 0.3439, 0.4829, 0.3585, 0.4646, 0.3422, 0.4826, 0.3178, 0.5585, 0.3166, 0.5211, 0.3439, 0.5203, 0.2948, 0.5569, 0.2912, 0.5203, 0.2948, 0.5211, 0.3439, 0.4826, 0.3178, 0.4834, 0.2922, 0.5198, 0.2489, 0.5639, 0.272, 0.5569, 0.2912, 0.5203, 0.2948, 0.4834, 0.2922, 0.4759, 0.2731, 0.5198, 0.2489, 0.5203, 0.2948, 0.5255, 0.06897, 0.5189, 0.0679, 0.5189, 0.05968, 0.5364, 0.06207, 0.5189, 0.05968, 0.5189, 0.0679, 0.5124, 0.06896, 0.5015, 0.06204, 0.5312, 0.07383, 0.5255, 0.06897, 0.5364, 0.06207, 0.5428, 0.06409, 0.5015, 0.06204, 0.5124, 0.06896, 0.5066, 0.07381, 0.4951, 0.06405, 0.531, 0.08743, 0.5312, 0.07383, 0.5428, 0.06409, 0.5463, 0.07267, 0.4951, 0.06405, 0.5066, 0.07381, 0.5068, 0.08742, 0.4916, 0.07262, 0.5556, 0.1217, 0.532, 0.1277, 0.5327, 0.09092, 0.5483, 0.08489, 0.5052, 0.09091, 0.5058, 0.1277, 0.4822, 0.1218, 0.4895, 0.08486, 0.531, 0.08743, 0.5463, 0.07267, 0.5483, 0.08489, 0.5327, 0.09092, 0.4895, 0.08486, 0.4916, 0.07262, 0.5068, 0.08742, 0.5052, 0.09091, 0.5381, 0.1584, 0.519, 0.1517, 0.5189, 0.1284, 0.532, 0.1277, 0.5189, 0.1284, 0.519, 0.1517, 0.4999, 0.1584, 0.5058, 0.1277, 0.5327, 0.09092, 0.532, 0.1277, 0.5189, 0.1284, 0.5189, 0.09395, 0.5189, 0.1284, 0.5058, 0.1277, 0.5052, 0.09091, 0.5189, 0.09395, 0.5189, 0.08518, 0.531, 0.08743, 0.5327, 0.09092, 0.5189, 0.09395, 0.5052, 0.09091, 0.5068, 0.08742, 0.5189, 0.08518, 0.5189, 0.09395, 0.5484, 0.1736, 0.538, 0.176, 0.5352, 0.1668, 0.5381, 0.1584, 0.5028, 0.1669, 0.5001, 0.176, 0.4897, 0.1737, 0.4999, 0.1584, 0.5443, 0.1934, 0.5372, 0.1876, 0.538, 0.176, 0.5484, 0.1736, 0.5001, 0.176, 0.5009, 0.1876, 0.494, 0.1934, 0.4897, 0.1737, 0.5198, 0.2008, 0.5288, 0.1918, 0.5372, 0.1876, 0.5443, 0.1934, 0.5009, 0.1876, 0.5092, 0.1916, 0.5198, 0.2008, 0.494, 0.1934, 0.5176, 0.1906, 0.5191, 0.1854, 0.5288, 0.1918, 0.5198, 0.2008, 0.5092, 0.1916, 0.5191, 0.1854, 0.5176, 0.1906, 0.5198, 0.2008, 0.519, 0.1517, 0.5381, 0.1584, 0.5352, 0.1668, 0.519, 0.159, 0.5028, 0.1669, 0.4999, 0.1584, 0.519, 0.1517, 0.519, 0.159, 0.519, 0.159, 0.5352, 0.1668, 0.5311, 0.1716, 0.519, 0.1656, 0.5069, 0.1717, 0.5028, 0.1669, 0.519, 0.159, 0.519, 0.1656, 0.5191, 0.1854, 0.5191, 0.1795, 0.5282, 0.1863, 0.5288, 0.1918, 0.5098, 0.1863, 0.5191, 0.1795, 0.5191, 0.1854, 0.5092, 0.1916, 0.5288, 0.1918, 0.5282, 0.1863, 0.5335, 0.1842, 0.5372, 0.1876, 0.5045, 0.1842, 0.5098, 0.1863, 0.5092, 0.1916, 0.5009, 0.1876, 0.5372, 0.1876, 0.5335, 0.1842, 0.5334, 0.1767, 0.538, 0.176, 0.5046, 0.1768, 0.5045, 0.1842, 0.5009, 0.1876, 0.5001, 0.176, 0.538, 0.176, 0.5334, 0.1767, 0.5311, 0.1716, 0.5352, 0.1668, 0.5069, 0.1717, 0.5046, 0.1768, 0.5001, 0.176, 0.5028, 0.1669, 0.5191, 0.1795, 0.5334, 0.1767, 0.5335, 0.1842, 0.5282, 0.1863, 0.5045, 0.1842, 0.5046, 0.1768, 0.5191, 0.1795, 0.5098, 0.1863, 0.5191, 0.1795, 0.519, 0.1656, 0.5311, 0.1716, 0.5334, 0.1767, 0.5069, 0.1717, 0.519, 0.1656, 0.5191, 0.1795, 0.5046, 0.1768, 0.5198, 0.2008, 0.5443, 0.1934, 0.5531, 0.2096, 0.5198, 0.2489, 0.4853, 0.2101, 0.494, 0.1934, 0.5198, 0.2008, 0.5198, 0.2489, 0.5443, 0.1934, 0.5484, 0.1736, 0.5616, 0.1678, 0.5531, 0.2096, 0.4764, 0.168, 0.4897, 0.1737, 0.494, 0.1934, 0.4853, 0.2101, 0.5484, 0.1736, 0.5381, 0.1584, 0.5595, 0.1493, 0.5616, 0.1678, 0.4784, 0.1494, 0.4999, 0.1584, 0.4897, 0.1737, 0.4764, 0.168, 0.5381, 0.1584, 0.532, 0.1277, 0.5556, 0.1217, 0.5595, 0.1493, 0.4822, 0.1218, 0.5058, 0.1277, 0.4999, 0.1584, 0.4784, 0.1494, 0.5831, 0.1085, 0.5961, 0.1334, 0.5595, 0.1493, 0.5556, 0.1217, 0.4784, 0.1494, 0.4414, 0.1336, 0.4545, 0.1085, 0.4822, 0.1218, 0.5961, 0.1334, 0.6012, 0.1479, 0.5616, 0.1678, 0.5595, 0.1493, 0.4764, 0.168, 0.4363, 0.1482, 0.4414, 0.1336, 0.4784, 0.1494, 0.6055, 0.1651, 0.5531, 0.2096, 0.5616, 0.1678, 0.6012, 0.1479, 0.4764, 0.168, 0.4853, 0.2101, 0.432, 0.1656, 0.4363, 0.1482, 0.531, 0.08743, 0.5189, 0.08518, 0.5189, 0.08387, 0.5289, 0.08496, 0.5189, 0.08387, 0.5189, 0.08518, 0.5068, 0.08742, 0.5089, 0.08495, 0.5312, 0.07383, 0.531, 0.08743, 0.5289, 0.08496, 0.529, 0.07543, 0.5089, 0.08495, 0.5068, 0.08742, 0.5066, 0.07381, 0.5088, 0.07542, 0.5255, 0.06897, 0.5312, 0.07383, 0.529, 0.07543, 0.5238, 0.07051, 0.5088, 0.07542, 0.5066, 0.07381, 0.5124, 0.06896, 0.5141, 0.0705, 0.5189, 0.0679, 0.5255, 0.06897, 0.5238, 0.07051, 0.5189, 0.06947, 0.5141, 0.0705, 0.5124, 0.06896, 0.5189, 0.0679, 0.5189, 0.06947, 0.5189, 0.06947, 0.5238, 0.07051, 0.5216, 0.07497, 0.5189, 0.07426, 0.5163, 0.07497, 0.5141, 0.0705, 0.5189, 0.06947, 0.5189, 0.07426, 0.5238, 0.07051, 0.529, 0.07543, 0.5242, 0.07669, 0.5216, 0.07497, 0.5136, 0.07668, 0.5088, 0.07542, 0.5141, 0.0705, 0.5163, 0.07497, 0.529, 0.07543, 0.5289, 0.08496, 0.5246, 0.07989, 0.5242, 0.07669, 0.5133, 0.07988, 0.5089, 0.08495, 0.5088, 0.07542, 0.5136, 0.07668, 0.5289, 0.08496, 0.5189, 0.08387, 0.5189, 0.07933, 0.5246, 0.07989, 0.5189, 0.07933, 0.5189, 0.08387, 0.5089, 0.08495, 0.5133, 0.07988, 0.5189, 0.07933, 0.5189, 0.07426, 0.5216, 0.07497, 0.5246, 0.07989, 0.5163, 0.07497, 0.5189, 0.07426, 0.5189, 0.07933, 0.5133, 0.07988, 0.5246, 0.07989, 0.5216, 0.07497, 0.5242, 0.07669, 0.5136, 0.07668, 0.5163, 0.07497, 0.5133, 0.07988, 0.5569, 0.2912, 0.5639, 0.272, 0.5718, 0.2773, 0.5684, 0.2929, 0.4681, 0.2786, 0.4759, 0.2731, 0.4834, 0.2922, 0.472, 0.2943, 0.5585, 0.3166, 0.5569, 0.2912, 0.5684, 0.2929, 0.5731, 0.3114, 0.472, 0.2943, 0.4834, 0.2922, 0.4826, 0.3178, 0.4678, 0.3131, 0.5773, 0.3402, 0.5585, 0.3166, 0.5731, 0.3114, 0.5849, 0.3277, 0.4678, 0.3131, 0.4826, 0.3178, 0.4646, 0.3422, 0.4565, 0.33, 0.5639, 0.272, 0.5729, 0.2586, 0.5807, 0.2666, 0.5718, 0.2773, 0.4587, 0.268, 0.4664, 0.2597, 0.4759, 0.2731, 0.4681, 0.2786, 0.5729, 0.2586, 0.614, 0.2427, 0.6117, 0.2557, 0.5807, 0.2666, 0.4271, 0.2577, 0.4245, 0.2445, 0.4664, 0.2597, 0.4587, 0.268, 0.614, 0.2427, 0.6392, 0.253, 0.6325, 0.2629, 0.6117, 0.2557, 0.4061, 0.2655, 0.3989, 0.2556, 0.4245, 0.2445, 0.4271, 0.2577, 0.6392, 0.253, 0.6641, 0.2779, 0.6537, 0.28, 0.6325, 0.2629, 0.3849, 0.2836, 0.3741, 0.2818, 0.3989, 0.2556, 0.4061, 0.2655, 0.6641, 0.2779, 0.6684, 0.298, 0.6561, 0.2976, 0.6537, 0.28, 0.383, 0.3019, 0.3703, 0.3026, 0.3741, 0.2818, 0.3849, 0.2836, 0.6684, 0.298, 0.6624, 0.3128, 0.6528, 0.3102, 0.6561, 0.2976, 0.3869, 0.3146, 0.3771, 0.3177, 0.3703, 0.3026, 0.383, 0.3019, 0.6624, 0.3128, 0.6345, 0.3323, 0.629, 0.3239, 0.6528, 0.3102, 0.4116, 0.3277, 0.4064, 0.3365, 0.3771, 0.3177, 0.3869, 0.3146, 0.6345, 0.3323, 0.6155, 0.342, 0.6144, 0.332, 0.629, 0.3239, 0.4267, 0.3354, 0.426, 0.3456, 0.4064, 0.3365, 0.4116, 0.3277, 0.6155, 0.342, 0.5998, 0.3448, 0.601, 0.3336, 0.6144, 0.332, 0.4403, 0.3365, 0.442, 0.3478, 0.426, 0.3456, 0.4267, 0.3354, 0.5998, 0.3448, 0.5773, 0.3402, 0.5849, 0.3277, 0.601, 0.3336, 0.4565, 0.33, 0.4646, 0.3422, 0.442, 0.3478, 0.4403, 0.3365, 0.601, 0.3336, 0.5849, 0.3277, 0.5906, 0.3215, 0.6018, 0.3285, 0.4504, 0.3239, 0.4565, 0.33, 0.4403, 0.3365, 0.4394, 0.3313, 0.6144, 0.332, 0.601, 0.3336, 0.6018, 0.3285, 0.6133, 0.3271, 0.4394, 0.3313, 0.4403, 0.3365, 0.4267, 0.3354, 0.4276, 0.3304, 0.629, 0.3239, 0.6144, 0.332, 0.6133, 0.3271, 0.6269, 0.3205, 0.4276, 0.3304, 0.4267, 0.3354, 0.4116, 0.3277, 0.4136, 0.3242, 0.6528, 0.3102, 0.629, 0.3239, 0.6269, 0.3205, 0.6462, 0.3064, 0.4136, 0.3242, 0.4116, 0.3277, 0.3869, 0.3146, 0.3934, 0.3105, 0.6561, 0.2976, 0.6528, 0.3102, 0.6462, 0.3064, 0.6495, 0.2962, 0.3934, 0.3105, 0.3869, 0.3146, 0.383, 0.3019, 0.3897, 0.3002, 0.6537, 0.28, 0.6561, 0.2976, 0.6495, 0.2962, 0.6478, 0.2835, 0.3897, 0.3002, 0.383, 0.3019, 0.3849, 0.2836, 0.391, 0.2871, 0.6325, 0.2629, 0.6537, 0.28, 0.6478, 0.2835, 0.6298, 0.2673, 0.391, 0.2871, 0.3849, 0.2836, 0.4061, 0.2655, 0.4089, 0.27, 0.6117, 0.2557, 0.6325, 0.2629, 0.6298, 0.2673, 0.6126, 0.2616, 0.4089, 0.27, 0.4061, 0.2655, 0.4271, 0.2577, 0.4263, 0.2637, 0.5807, 0.2666, 0.6117, 0.2557, 0.6126, 0.2616, 0.5852, 0.271, 0.4263, 0.2637, 0.4271, 0.2577, 0.4587, 0.268, 0.4544, 0.2726, 0.5718, 0.2773, 0.5807, 0.2666, 0.5852, 0.271, 0.5781, 0.2819, 0.4544, 0.2726, 0.4587, 0.268, 0.4681, 0.2786, 0.4618, 0.2834, 0.5849, 0.3277, 0.5731, 0.3114, 0.5795, 0.3093, 0.5906, 0.3215, 0.4612, 0.3112, 0.4678, 0.3131, 0.4565, 0.33, 0.4504, 0.3239, 0.5731, 0.3114, 0.5684, 0.2929, 0.5775, 0.2938, 0.5795, 0.3093, 0.4628, 0.2954, 0.472, 0.2943, 0.4678, 0.3131, 0.4612, 0.3112, 0.5684, 0.2929, 0.5718, 0.2773, 0.5781, 0.2819, 0.5775, 0.2938, 0.4618, 0.2834, 0.4681, 0.2786, 0.472, 0.2943, 0.4628, 0.2954, 0.5219, 0.386, 0.5531, 0.3905, 0.5532, 0.4331, 0.523, 0.4336, 0.4928, 0.4345, 0.4909, 0.3919, 0.5219, 0.386, 0.523, 0.4336, 0.5531, 0.3905, 0.6048, 0.3978, 0.6098, 0.4315, 0.5532, 0.4331, 0.4359, 0.4357, 0.4393, 0.4015, 0.4909, 0.3919, 0.4928, 0.4345, 0.6048, 0.3978, 0.6268, 0.3958, 0.6482, 0.4193, 0.6098, 0.4315, 0.3965, 0.4254, 0.4169, 0.4006, 0.4393, 0.4015, 0.4359, 0.4357, 0.6268, 0.3958, 0.6628, 0.3725, 0.6921, 0.3883, 0.6482, 0.4193, 0.3503, 0.3962, 0.3793, 0.3787, 0.4169, 0.4006, 0.3965, 0.4254, 0.6628, 0.3725, 0.6974, 0.3327, 0.7263, 0.3418, 0.6921, 0.3883, 0.3128, 0.3506, 0.342, 0.3397, 0.3793, 0.3787, 0.3503, 0.3962, 0.6974, 0.3327, 0.7073, 0.3101, 0.7359, 0.3121, 0.7263, 0.3418, 0.3011, 0.3206, 0.3307, 0.3169, 0.342, 0.3397, 0.3128, 0.3506, 0.7073, 0.3101, 0.7153, 0.2654, 0.7299, 0.2564, 0.7359, 0.3121, 0.3049, 0.2611, 0.3205, 0.2703, 0.3307, 0.3169, 0.3011, 0.3206, 0.7153, 0.2654, 0.6764, 0.2332, 0.6982, 0.2169, 0.7299, 0.2564, 0.3374, 0.2192, 0.3603, 0.2359, 0.3205, 0.2703, 0.3049, 0.2611, 0.6764, 0.2332, 0.6474, 0.2005, 0.6631, 0.1907, 0.6982, 0.2169, 0.3735, 0.1919, 0.3897, 0.2019, 0.3603, 0.2359, 0.3374, 0.2192, 0.6269, 0.01561, 0.6494, 0.02238, 0.6605, 0.07608, 0.6214, 0.04809, 0.3768, 0.0753, 0.3888, 0.02159, 0.4113, 0.01513, 0.4164, 0.04763, 0.5675, 0.000144, 0.6269, 0.01561, 0.6214, 0.04809, 0.5772, 0.0328, 0.4164, 0.04763, 0.4113, 0.01513, 0.4706, 0.000144, 0.4608, 0.03266, 0.5189, 0.02489, 0.5675, 0.000144, 0.5772, 0.0328, 0.5474, 0.04172, 0.4608, 0.03266, 0.4706, 0.000144, 0.5189, 0.02489, 0.4905, 0.04167, 0.5403, 0.05381, 0.5189, 0.05029, 0.5189, 0.02489, 0.5474, 0.04172, 0.5189, 0.02489, 0.5189, 0.05029, 0.4976, 0.05377, 0.4905, 0.04167, 0.5519, 0.05834, 0.5403, 0.05381, 0.5474, 0.04172, 0.5581, 0.05387, 0.4905, 0.04167, 0.4976, 0.05377, 0.486, 0.05827, 0.4798, 0.05378, 0.5551, 0.0619, 0.5519, 0.05834, 0.5581, 0.05387, 0.577, 0.058, 0.4798, 0.05378, 0.486, 0.05827, 0.4828, 0.06183, 0.4609, 0.05785, 0.5638, 0.07659, 0.5551, 0.0619, 0.577, 0.058, 0.6117, 0.07827, 0.4609, 0.05785, 0.4828, 0.06183, 0.474, 0.07651, 0.4259, 0.07799, 0.577, 0.058, 0.5772, 0.0328, 0.6214, 0.04809, 0.6117, 0.07827, 0.4164, 0.04763, 0.4608, 0.03266, 0.4609, 0.05785, 0.4259, 0.07799, 0.577, 0.058, 0.5581, 0.05387, 0.5474, 0.04172, 0.5772, 0.0328, 0.4905, 0.04167, 0.4798, 0.05378, 0.4609, 0.05785, 0.4608, 0.03266, 0.6267, 0.1114, 0.6117, 0.07827, 0.6214, 0.04809, 0.6605, 0.07608, 0.4164, 0.04763, 0.4259, 0.07799, 0.4106, 0.1112, 0.3768, 0.0753, 0.5831, 0.1085, 0.5638, 0.07659, 0.6117, 0.07827, 0.6267, 0.1114, 0.4259, 0.07799, 0.474, 0.07651, 0.4545, 0.1085, 0.4106, 0.1112, 0.5961, 0.1334, 0.6295, 0.1305, 0.6235, 0.1468, 0.6012, 0.1479, 0.4137, 0.1472, 0.4076, 0.1306, 0.4414, 0.1336, 0.4363, 0.1482, 0.5831, 0.1085, 0.6267, 0.1114, 0.6295, 0.1305, 0.5961, 0.1334, 0.4076, 0.1306, 0.4106, 0.1112, 0.4545, 0.1085, 0.4414, 0.1336, 0.6055, 0.1651, 0.6012, 0.1479, 0.6235, 0.1468, 0.6193, 0.1598, 0.4137, 0.1472, 0.4363, 0.1482, 0.432, 0.1656, 0.418, 0.1604, 0.6055, 0.1651, 0.6193, 0.1598, 0.6631, 0.1907, 0.6474, 0.2005, 0.3735, 0.1919, 0.418, 0.1604, 0.432, 0.1656, 0.3897, 0.2019, 0.9459, 0.07957, 0.8862, 0.1218, 0.8491, 0.09973, 0.8918, 0.03692, 0.1831, 0.09213, 0.1413, 0.1125, 0.07896, 0.06072, 0.1423, 0.02147, 0.8918, 0.03692, 0.8491, 0.09973, 0.7885, 0.08083, 0.8056, 0.01079, 0.2464, 0.07651, 0.1831, 0.09213, 0.1423, 0.02147, 0.2326, 0.003484, 0.8056, 0.01079, 0.7885, 0.08083, 0.687, 0.0772, 0.6724, 0.0222, 0.3499, 0.07596, 0.2464, 0.07651, 0.2326, 0.003484, 0.366, 0.02099, 0.6724, 0.0222, 0.687, 0.0772, 0.6605, 0.07608, 0.6494, 0.02238, 0.3768, 0.0753, 0.3499, 0.07596, 0.366, 0.02099, 0.3888, 0.02159, 0.6267, 0.1114, 0.6605, 0.07608, 0.687, 0.0772, 0.6295, 0.1305, 0.3499, 0.07596, 0.3768, 0.0753, 0.4106, 0.1112, 0.4076, 0.1306, 0.7299, 0.2564, 0.6982, 0.2169, 0.7602, 0.1932, 0.789, 0.2333, 0.2716, 0.1939, 0.3374, 0.2192, 0.3049, 0.2611, 0.2413, 0.237, 0.9945, 0.1677, 0.9091, 0.1833, 0.8862, 0.1218, 0.9459, 0.07957, 0.1413, 0.1125, 0.1079, 0.1791, 0.01183, 0.1554, 0.07896, 0.06072, 0.9117, 0.4024, 0.8629, 0.3386, 0.8941, 0.3019, 0.9629, 0.3448, 0.1238, 0.3155, 0.1606, 0.3568, 0.1064, 0.4327, 0.04397, 0.367, 0.9629, 0.3448, 0.8941, 0.3019, 0.9154, 0.2598, 0.9999, 0.2546, 0.09896, 0.267, 0.1238, 0.3155, 0.04397, 0.367, 0.000144, 0.2591, 0.9999, 0.2546, 0.9154, 0.2598, 0.9091, 0.1833, 0.9945, 0.1677, 0.1079, 0.1791, 0.09896, 0.267, 0.000144, 0.2591, 0.01183, 0.1554, 0.7495, 0.3347, 0.7359, 0.3121, 0.7663, 0.3008, 0.7892, 0.3137, 0.2674, 0.3101, 0.3011, 0.3206, 0.2882, 0.3465, 0.243, 0.3256, 0.7892, 0.3137, 0.7663, 0.3008, 0.8153, 0.2764, 0.8462, 0.2934, 0.2131, 0.2852, 0.2674, 0.3101, 0.243, 0.3256, 0.1785, 0.305, 0.8462, 0.2934, 0.8153, 0.2764, 0.845, 0.2564, 0.8735, 0.2659, 0.1797, 0.2633, 0.2131, 0.2852, 0.1785, 0.305, 0.1471, 0.2743, 0.8735, 0.2659, 0.845, 0.2564, 0.8591, 0.2282, 0.887, 0.2338, 0.1628, 0.2317, 0.1797, 0.2633, 0.1471, 0.2743, 0.1315, 0.2376, 0.8424, 0.1952, 0.875, 0.1847, 0.887, 0.2338, 0.8591, 0.2282, 0.1315, 0.2376, 0.1452, 0.1827, 0.1768, 0.1962, 0.1628, 0.2317, 0.9091, 0.1833, 0.9154, 0.2598, 0.887, 0.2338, 0.875, 0.1847, 0.1315, 0.2376, 0.09896, 0.267, 0.1079, 0.1791, 0.1452, 0.1827, 0.9154, 0.2598, 0.8941, 0.3019, 0.8735, 0.2659, 0.887, 0.2338, 0.1471, 0.2743, 0.1238, 0.3155, 0.09896, 0.267, 0.1315, 0.2376, 0.8941, 0.3019, 0.8629, 0.3386, 0.8462, 0.2934, 0.8735, 0.2659, 0.1785, 0.305, 0.1606, 0.3568, 0.1238, 0.3155, 0.1471, 0.2743, 0.8629, 0.3386, 0.7943, 0.3641, 0.7892, 0.3137, 0.8462, 0.2934, 0.243, 0.3256, 0.2398, 0.3826, 0.1606, 0.3568, 0.1785, 0.305, 0.7702, 0.3795, 0.7495, 0.3347, 0.7892, 0.3137, 0.7943, 0.3641, 0.243, 0.3256, 0.2882, 0.3465, 0.2681, 0.3987, 0.2398, 0.3826, 0.8455, 0.45, 0.7943, 0.3641, 0.8629, 0.3386, 0.9117, 0.4024, 0.1606, 0.3568, 0.2398, 0.3826, 0.1853, 0.4841, 0.1064, 0.4327, 0.8159, 0.4454, 0.7706, 0.4443, 0.7557, 0.4186, 0.7702, 0.3795, 0.287, 0.4429, 0.2714, 0.4733, 0.2193, 0.4772, 0.2681, 0.3987, 0.8159, 0.4454, 0.7702, 0.3795, 0.7943, 0.3641, 0.8455, 0.45, 0.2398, 0.3826, 0.2681, 0.3987, 0.2193, 0.4772, 0.1853, 0.4841, 0.8198, 0.4681, 0.8159, 0.4454, 0.8455, 0.45, 0.1853, 0.4841, 0.2193, 0.4772, 0.2159, 0.5036, 0.7359, 0.3121, 0.7299, 0.2564, 0.789, 0.2333, 0.7663, 0.3008, 0.2413, 0.237, 0.3049, 0.2611, 0.3011, 0.3206, 0.2674, 0.3101, 0.789, 0.2333, 0.8096, 0.2339, 0.8153, 0.2764, 0.7663, 0.3008, 0.2131, 0.2852, 0.2192, 0.2374, 0.2413, 0.237, 0.2674, 0.3101, 0.8096, 0.2339, 0.8293, 0.2196, 0.845, 0.2564, 0.8153, 0.2764, 0.1797, 0.2633, 0.1991, 0.2225, 0.2192, 0.2374, 0.2131, 0.2852, 0.8424, 0.1952, 0.8591, 0.2282, 0.845, 0.2564, 0.8293, 0.2196, 0.1797, 0.2633, 0.1628, 0.2317, 0.1768, 0.1962, 0.1991, 0.2225, 0.687, 0.0772, 0.7885, 0.08083, 0.7865, 0.1176, 0.7155, 0.1397, 0.2467, 0.1148, 0.2464, 0.07651, 0.3499, 0.07596, 0.3195, 0.1394, 0.7602, 0.1932, 0.7155, 0.1397, 0.7865, 0.1176, 0.7855, 0.1523, 0.2467, 0.1148, 0.3195, 0.1394, 0.2716, 0.1939, 0.246, 0.151, 0.6982, 0.2169, 0.6631, 0.1907, 0.7155, 0.1397, 0.7602, 0.1932, 0.3195, 0.1394, 0.3735, 0.1919, 0.3374, 0.2192, 0.2716, 0.1939, 0.6631, 0.1907, 0.6235, 0.1468, 0.6295, 0.1305, 0.7155, 0.1397, 0.4076, 0.1306, 0.4137, 0.1472, 0.3735, 0.1919, 0.3195, 0.1394, 0.6295, 0.1305, 0.687, 0.0772, 0.7155, 0.1397, 0.3195, 0.1394, 0.3499, 0.07596, 0.4076, 0.1306, 0.6631, 0.1907, 0.6193, 0.1598, 0.6235, 0.1468, 0.4137, 0.1472, 0.418, 0.1604, 0.3735, 0.1919, 0.8424, 0.1952, 0.8374, 0.1564, 0.8582, 0.1378, 0.875, 0.1847, 0.1717, 0.1323, 0.1966, 0.1552, 0.1768, 0.1962, 0.1452, 0.1827, 0.9091, 0.1833, 0.875, 0.1847, 0.8582, 0.1378, 0.8862, 0.1218, 0.1717, 0.1323, 0.1452, 0.1827, 0.1079, 0.1791, 0.1413, 0.1125, 0.7855, 0.1523, 0.7865, 0.1176, 0.8582, 0.1378, 0.8374, 0.1564, 0.1717, 0.1323, 0.2467, 0.1148, 0.246, 0.151, 0.1966, 0.1552, 0.7885, 0.08083, 0.8491, 0.09973, 0.8582, 0.1378, 0.7865, 0.1176, 0.1717, 0.1323, 0.1831, 0.09213, 0.2464, 0.07651, 0.2467, 0.1148, 0.8862, 0.1218, 0.8582, 0.1378, 0.8491, 0.09973, 0.1831, 0.09213, 0.1717, 0.1323, 0.1413, 0.1125, 0.5062, 0.9049, 0.4324, 0.8949, 0.4388, 0.8702, 0.4911, 0.8817, 0.3159, 0.8682, 0.3216, 0.8932, 0.2472, 0.9012, 0.263, 0.8783, 0.5062, 0.9049, 0.4911, 0.8817, 0.5728, 0.8605, 0.6048, 0.8799, 0.1815, 0.8547, 0.263, 0.8783, 0.2472, 0.9012, 0.1487, 0.8733, 0.6048, 0.8799, 0.5728, 0.8605, 0.5864, 0.794, 0.62, 0.7916, 0.1697, 0.7875, 0.1815, 0.8547, 0.1487, 0.8733, 0.1361, 0.7841, 0.62, 0.7916, 0.5864, 0.794, 0.549, 0.7464, 0.5638, 0.7392, 0.2087, 0.7409, 0.1697, 0.7875, 0.1361, 0.7841, 0.1941, 0.7332, 0.5638, 0.7392, 0.549, 0.7464, 0.5003, 0.7117, 0.5083, 0.6977, 0.2584, 0.7075, 0.2087, 0.7409, 0.1941, 0.7332, 0.2508, 0.6932, 0.5083, 0.6977, 0.5003, 0.7117, 0.4386, 0.6807, 0.4348, 0.6589, 0.321, 0.678, 0.2584, 0.7075, 0.2508, 0.6932, 0.3253, 0.6562, 0.5003, 0.7117, 0.5057, 0.7309, 0.453, 0.7, 0.4386, 0.6807, 0.3061, 0.697, 0.2525, 0.7266, 0.2584, 0.7075, 0.321, 0.678, 0.549, 0.7464, 0.5429, 0.7558, 0.5057, 0.7309, 0.5003, 0.7117, 0.2525, 0.7266, 0.2146, 0.7504, 0.2087, 0.7409, 0.2584, 0.7075, 0.5864, 0.794, 0.5681, 0.7874, 0.5429, 0.7558, 0.549, 0.7464, 0.2146, 0.7504, 0.1883, 0.7814, 0.1697, 0.7875, 0.2087, 0.7409, 0.5728, 0.8605, 0.5555, 0.8264, 0.5681, 0.7874, 0.5864, 0.794, 0.1883, 0.7814, 0.1998, 0.8209, 0.1815, 0.8547, 0.1697, 0.7875, 0.4911, 0.8817, 0.5012, 0.8444, 0.5555, 0.8264, 0.5728, 0.8605, 0.1998, 0.8209, 0.2538, 0.8405, 0.263, 0.8783, 0.1815, 0.8547, 0.4911, 0.8817, 0.4388, 0.8702, 0.4578, 0.84, 0.5012, 0.8444, 0.2976, 0.8374, 0.3159, 0.8682, 0.263, 0.8783, 0.2538, 0.8405, 0.7602, 0.1932, 0.7855, 0.1523, 0.796, 0.177, 0.7832, 0.1874, 0.2336, 0.1756, 0.246, 0.151, 0.2716, 0.1939, 0.247, 0.1871, 0.391, 0.6119, 0.4348, 0.6589, 0.4386, 0.6807, 0.3948, 0.6861, 0.321, 0.678, 0.3253, 0.6562, 0.3699, 0.6102, 0.3648, 0.6844, 0.789, 0.2333, 0.7602, 0.1932, 0.7832, 0.1874, 0.8096, 0.2339, 0.247, 0.1871, 0.2716, 0.1939, 0.2413, 0.237, 0.2192, 0.2374, 0.3917, 0.8621, 0.4016, 0.8415, 0.4388, 0.8702, 0.4324, 0.8949, 0.3159, 0.8682, 0.354, 0.8403, 0.3634, 0.8613, 0.3216, 0.8932, 0.4386, 0.6807, 0.453, 0.7, 0.435, 0.7183, 0.3948, 0.6861, 0.3237, 0.7157, 0.3061, 0.697, 0.321, 0.678, 0.3648, 0.6844, 0.4337, 0.7297, 0.3847, 0.7103, 0.3948, 0.6861, 0.435, 0.7183, 0.3648, 0.6844, 0.3744, 0.709, 0.3247, 0.7272, 0.3237, 0.7157, 0.411, 0.7477, 0.3847, 0.7103, 0.4337, 0.7297, 0.4278, 0.7428, 0.3247, 0.7272, 0.3744, 0.709, 0.347, 0.7458, 0.3303, 0.7405, 0.4181, 0.7849, 0.3847, 0.7954, 0.3847, 0.7103, 0.411, 0.7477, 0.3744, 0.709, 0.3723, 0.7945, 0.339, 0.7831, 0.347, 0.7458, 0.4016, 0.8415, 0.3847, 0.7954, 0.4181, 0.7849, 0.4313, 0.8175, 0.339, 0.7831, 0.3723, 0.7945, 0.354, 0.8403, 0.3248, 0.8155, 0.4388, 0.8702, 0.4016, 0.8415, 0.4313, 0.8175, 0.4578, 0.84, 0.3248, 0.8155, 0.354, 0.8403, 0.3159, 0.8682, 0.2976, 0.8374, 0.8096, 0.2339, 0.8163, 0.2031, 0.8251, 0.2098, 0.8293, 0.2196, 0.1998, 0.2148, 0.2098, 0.2062, 0.2192, 0.2374, 0.1991, 0.2225, 0.8096, 0.2339, 0.7832, 0.1874, 0.8022, 0.1846, 0.8163, 0.2031, 0.2265, 0.1831, 0.247, 0.1871, 0.2192, 0.2374, 0.2098, 0.2062, 0.7832, 0.1874, 0.796, 0.177, 0.8022, 0.1846, 0.2265, 0.1831, 0.2336, 0.1756, 0.247, 0.1871, 0.4578, 0.84, 0.4313, 0.8175, 0.4485, 0.8046, 0.4734, 0.8247, 0.3079, 0.802, 0.3248, 0.8155, 0.2976, 0.8374, 0.2824, 0.8215, 0.4313, 0.8175, 0.4181, 0.7849, 0.4359, 0.7796, 0.4485, 0.8046, 0.3212, 0.7772, 0.339, 0.7831, 0.3248, 0.8155, 0.3079, 0.802, 0.4181, 0.7849, 0.411, 0.7477, 0.4237, 0.7542, 0.4359, 0.7796, 0.3341, 0.752, 0.347, 0.7458, 0.339, 0.7831, 0.3212, 0.7772, 0.411, 0.7477, 0.4278, 0.7428, 0.4379, 0.7498, 0.4237, 0.7542, 0.3199, 0.7473, 0.3303, 0.7405, 0.347, 0.7458, 0.3341, 0.752, 0.4278, 0.7428, 0.4337, 0.7297, 0.4454, 0.732, 0.4379, 0.7498, 0.3129, 0.7292, 0.3247, 0.7272, 0.3303, 0.7405, 0.3199, 0.7473, 0.4337, 0.7297, 0.435, 0.7183, 0.441, 0.7244, 0.4454, 0.732, 0.3175, 0.7217, 0.3237, 0.7157, 0.3247, 0.7272, 0.3129, 0.7292, 0.435, 0.7183, 0.453, 0.7, 0.4553, 0.7137, 0.441, 0.7244, 0.3035, 0.7107, 0.3061, 0.697, 0.3237, 0.7157, 0.3175, 0.7217, 0.5012, 0.8444, 0.4578, 0.84, 0.4734, 0.8247, 0.5125, 0.8288, 0.2824, 0.8215, 0.2976, 0.8374, 0.2538, 0.8405, 0.243, 0.8246, 0.5555, 0.8264, 0.5012, 0.8444, 0.5125, 0.8288, 0.5509, 0.8118, 0.243, 0.8246, 0.2538, 0.8405, 0.1998, 0.8209, 0.2048, 0.8064, 0.5681, 0.7874, 0.5555, 0.8264, 0.5509, 0.8118, 0.5521, 0.7877, 0.2048, 0.8064, 0.1998, 0.8209, 0.1883, 0.7814, 0.2043, 0.7822, 0.5429, 0.7558, 0.5681, 0.7874, 0.5521, 0.7877, 0.5394, 0.7645, 0.2043, 0.7822, 0.1883, 0.7814, 0.2146, 0.7504, 0.2178, 0.7593, 0.5057, 0.7309, 0.5429, 0.7558, 0.5394, 0.7645, 0.5084, 0.7431, 0.2178, 0.7593, 0.2146, 0.7504, 0.2525, 0.7266, 0.2494, 0.7387, 0.453, 0.7, 0.5057, 0.7309, 0.5084, 0.7431, 0.4553, 0.7137, 0.2494, 0.7387, 0.2525, 0.7266, 0.3061, 0.697, 0.3035, 0.7107, 0.4379, 0.7498, 0.4454, 0.732, 0.4708, 0.7484, 0.4548, 0.7617, 0.287, 0.745, 0.3129, 0.7292, 0.3199, 0.7473, 0.3027, 0.7587, 0.4548, 0.7617, 0.4708, 0.7484, 0.4889, 0.7705, 0.4754, 0.7839, 0.2683, 0.7667, 0.287, 0.745, 0.3027, 0.7587, 0.2814, 0.7805, 0.4754, 0.7839, 0.4889, 0.7705, 0.5037, 0.7876, 0.4945, 0.8025, 0.253, 0.7834, 0.2683, 0.7667, 0.2814, 0.7805, 0.2618, 0.7986, 0.4945, 0.8025, 0.5037, 0.7876, 0.5186, 0.7916, 0.5168, 0.8073, 0.2379, 0.787, 0.253, 0.7834, 0.2618, 0.7986, 0.2392, 0.8029, 0.5125, 0.8288, 0.4734, 0.8247, 0.4945, 0.8025, 0.5168, 0.8073, 0.2618, 0.7986, 0.2824, 0.8215, 0.243, 0.8246, 0.2392, 0.8029, 0.4485, 0.8046, 0.4754, 0.7839, 0.4945, 0.8025, 0.4734, 0.8247, 0.2618, 0.7986, 0.2814, 0.7805, 0.3079, 0.802, 0.2824, 0.8215, 0.4485, 0.8046, 0.4359, 0.7796, 0.4548, 0.7617, 0.4754, 0.7839, 0.3027, 0.7587, 0.3212, 0.7772, 0.3079, 0.802, 0.2814, 0.7805, 0.4379, 0.7498, 0.4548, 0.7617, 0.4359, 0.7796, 0.4237, 0.7542, 0.3212, 0.7772, 0.3027, 0.7587, 0.3199, 0.7473, 0.3341, 0.752, 0.441, 0.7244, 0.4553, 0.7137, 0.4708, 0.7484, 0.4454, 0.732, 0.287, 0.745, 0.3035, 0.7107, 0.3175, 0.7217, 0.3129, 0.7292, 0.5084, 0.7431, 0.4889, 0.7705, 0.4708, 0.7484, 0.4553, 0.7137, 0.287, 0.745, 0.2683, 0.7667, 0.2494, 0.7387, 0.3035, 0.7107, 0.5394, 0.7645, 0.5037, 0.7876, 0.4889, 0.7705, 0.5084, 0.7431, 0.2683, 0.7667, 0.253, 0.7834, 0.2178, 0.7593, 0.2494, 0.7387, 0.5521, 0.7877, 0.5186, 0.7916, 0.5037, 0.7876, 0.5394, 0.7645, 0.253, 0.7834, 0.2379, 0.787, 0.2043, 0.7822, 0.2178, 0.7593, 0.5509, 0.8118, 0.5168, 0.8073, 0.5186, 0.7916, 0.5521, 0.7877, 0.2379, 0.787, 0.2392, 0.8029, 0.2048, 0.8064, 0.2043, 0.7822, 0.5125, 0.8288, 0.5168, 0.8073, 0.5509, 0.8118, 0.2048, 0.8064, 0.2392, 0.8029, 0.243, 0.8246, 0.5083, 0.6977, 0.4348, 0.6589, 0.4841, 0.6288, 0.5434, 0.6835, 0.2769, 0.6251, 0.3253, 0.6562, 0.2508, 0.6932, 0.2161, 0.6781, 0.5638, 0.7392, 0.5083, 0.6977, 0.5434, 0.6835, 0.5811, 0.7269, 0.2161, 0.6781, 0.2508, 0.6932, 0.1941, 0.7332, 0.1772, 0.7204, 0.62, 0.7916, 0.5638, 0.7392, 0.5811, 0.7269, 0.6167, 0.76, 0.1772, 0.7204, 0.1941, 0.7332, 0.1361, 0.7841, 0.1404, 0.7524, 0.7075, 0.7599, 0.62, 0.7916, 0.6167, 0.76, 0.6606, 0.7412, 0.1404, 0.7524, 0.1361, 0.7841, 0.04953, 0.7488, 0.09704, 0.7321, 0.7455, 0.6521, 0.7075, 0.7599, 0.6606, 0.7412, 0.6773, 0.6704, 0.09704, 0.7321, 0.04953, 0.7488, 0.01941, 0.6397, 0.08356, 0.662, 0.7408, 0.5724, 0.7455, 0.6521, 0.6773, 0.6704, 0.6714, 0.5927, 0.08356, 0.662, 0.01941, 0.6397, 0.03366, 0.5644, 0.09282, 0.5899, 0.6773, 0.6704, 0.5434, 0.6835, 0.4841, 0.6288, 0.6714, 0.5927, 0.2769, 0.6251, 0.2161, 0.6781, 0.08356, 0.662, 0.09282, 0.5899, 0.6773, 0.6704, 0.6606, 0.7412, 0.5811, 0.7269, 0.5434, 0.6835, 0.1772, 0.7204, 0.09704, 0.7321, 0.08356, 0.662, 0.2161, 0.6781, 0.6606, 0.7412, 0.6167, 0.76, 0.5811, 0.7269, 0.1772, 0.7204, 0.1404, 0.7524, 0.09704, 0.7321, 0.8424, 0.1952, 0.8293, 0.2196, 0.8346, 0.2069, 0.8347, 0.207, 0.03366, 0.5644, 0.05122, 0.5227, 0.145, 0.5626, 0.09282, 0.5899, 0.6204, 0.5657, 0.6714, 0.5927, 0.4841, 0.6288, 0.4981, 0.5523, 0.2769, 0.6251, 0.09282, 0.5899, 0.145, 0.5626, 0.2642, 0.5501, 0.391, 0.6119, 0.4981, 0.5523, 0.4841, 0.6288, 0.4348, 0.6589, 0.2769, 0.6251, 0.2642, 0.5501, 0.3699, 0.6102, 0.3253, 0.6562])
me_suzanne.materials.append(mat_monkey_material)
me_suzanne.use_mirror_x = True
me_suzanne.update()

# ---- objects
ob_suzanne = bpy.data.objects.new('Suzanne', me_suzanne)

# ---- transforms, parenting, visibility, modifiers, constraints
ob_suzanne.location = (0.0, 0.0, 0.0)
ob_suzanne.scale = (0.1773, 0.1773, 0.1773)
ob_suzanne.use_mesh_mirror_x = True

# ---- collection membership
col_collection.objects.link(ob_suzanne)

# ---- scene / render settings (as saved in the file)
scene.frame_start = 1; scene.frame_end = 250; scene.frame_set(27)
scene.render.engine = 'BLENDER_EEVEE_NEXT'
scene.cycles.sampling_pattern = 'TABULATED_SOBOL'
scene.view_settings.view_transform = 'Filmic'
bpy.context.view_layer.update()

# ---- added for rendering (the .blend has no active camera and no usable light): camera, sun
cam_auto = bpy.data.cameras.new('AutoCamera')
cam_auto.lens = 50.0
cam_auto.sensor_width = 36.0
cam_auto.clip_end = 1000.0
ob_auto_camera = bpy.data.objects.new('AutoCamera', cam_auto)
scene.collection.objects.link(ob_auto_camera)
ob_auto_camera.location = (0.619286, -0.743143, 0.495429)
ob_auto_camera.rotation_euler = (1.09748, -7.21219e-08, 0.694738)
scene.camera = ob_auto_camera
light_auto_sun = bpy.data.lights.new('AutoSun', 'SUN')
light_auto_sun.energy = 3.0
light_auto_sun.angle = 0.0523599
ob_auto_sun = bpy.data.objects.new('AutoSun', light_auto_sun)
scene.collection.objects.link(ob_auto_sun)
ob_auto_sun.rotation_euler = (0.872665, 0.174533, 0.523599)
bpy.context.view_layer.update()
